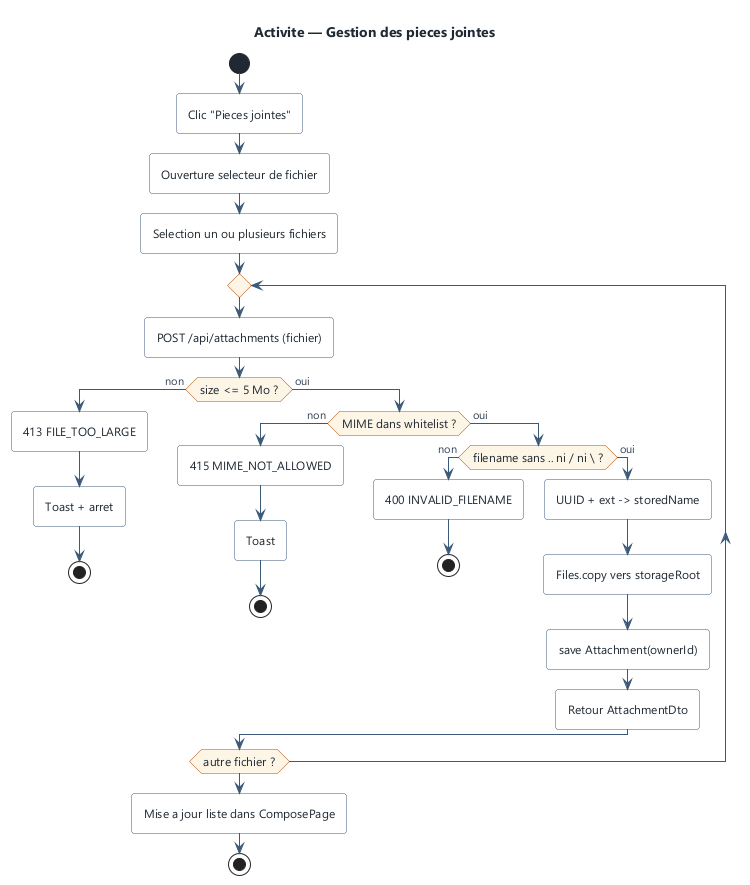

The diagram above was rendered by PlantUML. Its source (embedded in the PNG):
@startuml attachment-flow
!include ../_style.iuml
title Activite — Gestion des pieces jointes

start
:Clic "Pieces jointes";
:Ouverture selecteur de fichier;
:Selection un ou plusieurs fichiers;
repeat
  :POST /api/attachments (fichier);
  if (size <= 5 Mo ?) then (non)
    :413 FILE_TOO_LARGE;
    :Toast + arret;
    stop
  else (oui)
    if (MIME dans whitelist ?) then (non)
      :415 MIME_NOT_ALLOWED;
      :Toast;
      stop
    else (oui)
      if (filename sans .. ni / ni \\ ?) then (non)
        :400 INVALID_FILENAME;
        stop
      else (oui)
        :UUID + ext -> storedName;
        :Files.copy vers storageRoot;
        :save Attachment(ownerId);
        :Retour AttachmentDto;
      endif
    endif
  endif
repeat while (autre fichier ?)
:Mise a jour liste dans ComposePage;
stop
@enduml